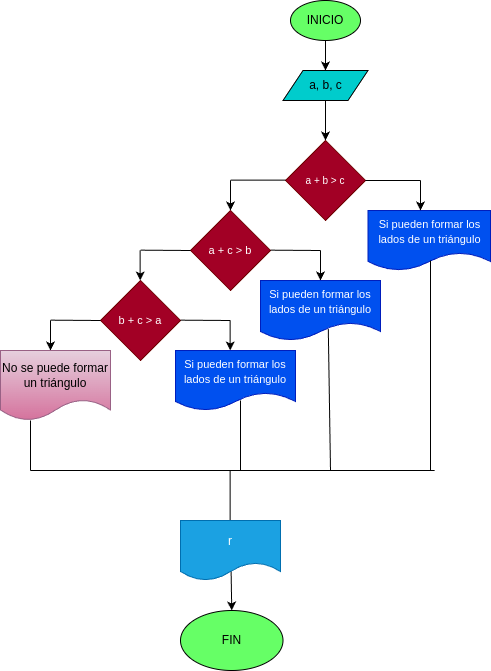

The diagram above was exported from draw.io. Its source (the exported page's mxGraphModel, read from the mxfile embedded in the PNG):
<mxGraphModel dx="1426" dy="461" grid="1" gridSize="10" guides="1" tooltips="1" connect="1" arrows="1" fold="1" page="1" pageScale="1" pageWidth="850" pageHeight="1100" math="0" shadow="0">
  <root>
    <mxCell id="0" />
    <mxCell id="1" parent="0" />
    <mxCell id="4" value="" style="edgeStyle=none;html=1;" parent="1" source="2" target="3" edge="1">
      <mxGeometry relative="1" as="geometry" />
    </mxCell>
    <mxCell id="2" value="&lt;font color=&quot;#000000&quot;&gt;INICIO&lt;/font&gt;" style="ellipse;whiteSpace=wrap;html=1;fillColor=#66FF66;" parent="1" vertex="1">
      <mxGeometry x="220" y="10" width="70" height="40" as="geometry" />
    </mxCell>
    <mxCell id="6" value="" style="edgeStyle=none;html=1;" parent="1" source="3" edge="1">
      <mxGeometry relative="1" as="geometry">
        <mxPoint x="255" y="150.00000000000006" as="targetPoint" />
      </mxGeometry>
    </mxCell>
    <mxCell id="3" value="a, b, c" style="shape=parallelogram;perimeter=parallelogramPerimeter;whiteSpace=wrap;html=1;fixedSize=1;fillColor=#00CCCC;" parent="1" vertex="1">
      <mxGeometry x="212.5" y="80" width="85" height="30" as="geometry" />
    </mxCell>
    <mxCell id="7" value="&lt;font style=&quot;font-size: 11px;&quot;&gt;S&lt;font style=&quot;font-size: 11px;&quot;&gt;i pueden formar los lados de un triángulo&lt;/font&gt;&lt;/font&gt;" style="shape=document;whiteSpace=wrap;html=1;boundedLbl=1;fillColor=#0050ef;strokeColor=#001DBC;fontColor=#ffffff;" parent="1" vertex="1">
      <mxGeometry x="297.5" y="220" width="122.5" height="60" as="geometry" />
    </mxCell>
    <mxCell id="9" value="&lt;font color=&quot;#000000&quot;&gt;FIN&lt;/font&gt;" style="ellipse;whiteSpace=wrap;html=1;fillColor=#66FF66;" parent="1" vertex="1">
      <mxGeometry x="110" y="620" width="102.5" height="60" as="geometry" />
    </mxCell>
    <mxCell id="11" value="&lt;font style=&quot;font-size: 10px;&quot;&gt;&lt;span class=&quot;base&quot;&gt;&lt;span class=&quot;mord mathnormal&quot;&gt;a&amp;nbsp;&lt;/span&gt;&lt;span class=&quot;mbin&quot;&gt;+&amp;nbsp;&lt;/span&gt;&lt;/span&gt;&lt;span class=&quot;base&quot;&gt;&lt;span class=&quot;mord mathnormal&quot;&gt;b&amp;nbsp;&lt;/span&gt;&lt;span class=&quot;mspace&quot;&gt;&lt;/span&gt;&lt;span class=&quot;mrel&quot;&gt;&amp;gt;&amp;nbsp;&lt;/span&gt;&lt;span class=&quot;mspace&quot;&gt;&lt;/span&gt;&lt;/span&gt;&lt;span class=&quot;base&quot;&gt;&lt;span class=&quot;strut&quot;&gt;&lt;/span&gt;&lt;span class=&quot;mord mathnormal&quot;&gt;c&lt;/span&gt;&lt;/span&gt;&lt;/font&gt;" style="rhombus;whiteSpace=wrap;html=1;fontSize=11;fontColor=#ffffff;fillColor=#a20025;strokeColor=#6F0000;" parent="1" vertex="1">
      <mxGeometry x="215" y="150" width="80" height="80" as="geometry" />
    </mxCell>
    <mxCell id="13" value="" style="endArrow=none;html=1;fontSize=10;fontColor=#000000;" parent="1" edge="1">
      <mxGeometry width="50" height="50" relative="1" as="geometry">
        <mxPoint x="295" y="190" as="sourcePoint" />
        <mxPoint x="350" y="190" as="targetPoint" />
      </mxGeometry>
    </mxCell>
    <mxCell id="15" value="" style="edgeStyle=none;html=1;" parent="1" edge="1">
      <mxGeometry relative="1" as="geometry">
        <mxPoint x="350" y="190.00000000000006" as="sourcePoint" />
        <mxPoint x="350" y="220" as="targetPoint" />
      </mxGeometry>
    </mxCell>
    <mxCell id="17" value="" style="endArrow=none;html=1;fontSize=10;fontColor=#000000;" parent="1" edge="1">
      <mxGeometry width="50" height="50" relative="1" as="geometry">
        <mxPoint x="160" y="189.66000000000005" as="sourcePoint" />
        <mxPoint x="214.9999999999999" y="189.66000000000005" as="targetPoint" />
      </mxGeometry>
    </mxCell>
    <mxCell id="18" value="" style="edgeStyle=none;html=1;" parent="1" edge="1">
      <mxGeometry relative="1" as="geometry">
        <mxPoint x="159.9999999999999" y="190.00000000000006" as="sourcePoint" />
        <mxPoint x="159.9999999999999" y="220" as="targetPoint" />
      </mxGeometry>
    </mxCell>
    <mxCell id="20" value="&lt;span class=&quot;base&quot;&gt;&lt;span class=&quot;mord mathnormal&quot;&gt;a&amp;nbsp;&lt;/span&gt;&lt;span class=&quot;mspace&quot;&gt;&lt;/span&gt;&lt;span class=&quot;mbin&quot;&gt;+&amp;nbsp;&lt;/span&gt;&lt;span class=&quot;mspace&quot;&gt;&lt;/span&gt;&lt;/span&gt;&lt;span class=&quot;base&quot;&gt;&lt;span class=&quot;strut&quot;&gt;&lt;/span&gt;&lt;span class=&quot;mord mathnormal&quot;&gt;c&amp;nbsp;&lt;/span&gt;&lt;span class=&quot;mspace&quot;&gt;&lt;/span&gt;&lt;span class=&quot;mrel&quot;&gt;&amp;gt;&amp;nbsp;&lt;/span&gt;&lt;span class=&quot;mspace&quot;&gt;&lt;/span&gt;&lt;/span&gt;&lt;span class=&quot;base&quot;&gt;&lt;span class=&quot;strut&quot;&gt;&lt;/span&gt;&lt;span class=&quot;mord mathnormal&quot;&gt;b&lt;/span&gt;&lt;/span&gt;" style="rhombus;whiteSpace=wrap;html=1;fontSize=11;fontColor=#ffffff;fillColor=#a20025;strokeColor=#6F0000;" parent="1" vertex="1">
      <mxGeometry x="120" y="220" width="80" height="80" as="geometry" />
    </mxCell>
    <mxCell id="21" value="" style="endArrow=none;html=1;fontSize=10;fontColor=#000000;" parent="1" edge="1">
      <mxGeometry width="50" height="50" relative="1" as="geometry">
        <mxPoint x="200" y="259.6600000000001" as="sourcePoint" />
        <mxPoint x="250" y="260" as="targetPoint" />
      </mxGeometry>
    </mxCell>
    <mxCell id="22" value="" style="edgeStyle=none;html=1;" parent="1" edge="1">
      <mxGeometry relative="1" as="geometry">
        <mxPoint x="249.9999999999999" y="260.00000000000006" as="sourcePoint" />
        <mxPoint x="249.9999999999999" y="290" as="targetPoint" />
      </mxGeometry>
    </mxCell>
    <mxCell id="23" value="&lt;font style=&quot;font-size: 11px;&quot;&gt;S&lt;font style=&quot;font-size: 11px;&quot;&gt;i pueden formar los lados de un triángulo&lt;/font&gt;&lt;/font&gt;" style="shape=document;whiteSpace=wrap;html=1;boundedLbl=1;fillColor=#0050ef;strokeColor=#001DBC;fontColor=#ffffff;" parent="1" vertex="1">
      <mxGeometry x="190" y="290" width="120" height="60" as="geometry" />
    </mxCell>
    <mxCell id="24" value="" style="endArrow=none;html=1;fontSize=10;fontColor=#000000;" parent="1" edge="1">
      <mxGeometry width="50" height="50" relative="1" as="geometry">
        <mxPoint x="70" y="259.6600000000001" as="sourcePoint" />
        <mxPoint x="120" y="260" as="targetPoint" />
      </mxGeometry>
    </mxCell>
    <mxCell id="25" value="&lt;span class=&quot;base&quot;&gt;&lt;span class=&quot;mord mathnormal&quot;&gt;b&amp;nbsp;&lt;/span&gt;&lt;span class=&quot;mspace&quot;&gt;&lt;/span&gt;&lt;span class=&quot;mbin&quot;&gt;+&amp;nbsp;&lt;/span&gt;&lt;span class=&quot;mspace&quot;&gt;&lt;/span&gt;&lt;/span&gt;&lt;span class=&quot;base&quot;&gt;&lt;span class=&quot;strut&quot;&gt;&lt;/span&gt;&lt;span class=&quot;mord mathnormal&quot;&gt;c&amp;nbsp;&lt;/span&gt;&lt;span class=&quot;mspace&quot;&gt;&lt;/span&gt;&lt;span class=&quot;mrel&quot;&gt;&amp;gt;&amp;nbsp;&lt;/span&gt;&lt;span class=&quot;mspace&quot;&gt;&lt;/span&gt;&lt;/span&gt;&lt;span class=&quot;base&quot;&gt;&lt;span class=&quot;strut&quot;&gt;&lt;/span&gt;&lt;span class=&quot;mord mathnormal&quot;&gt;a&lt;/span&gt;&lt;/span&gt;" style="rhombus;whiteSpace=wrap;html=1;fontSize=11;fontColor=#ffffff;fillColor=#a20025;strokeColor=#6F0000;" parent="1" vertex="1">
      <mxGeometry x="30" y="290" width="80" height="80" as="geometry" />
    </mxCell>
    <mxCell id="26" value="" style="edgeStyle=none;html=1;" parent="1" edge="1">
      <mxGeometry relative="1" as="geometry">
        <mxPoint x="69.65999999999988" y="260" as="sourcePoint" />
        <mxPoint x="69.65999999999988" y="290" as="targetPoint" />
      </mxGeometry>
    </mxCell>
    <mxCell id="27" value="" style="endArrow=none;html=1;fontSize=10;fontColor=#000000;" parent="1" edge="1">
      <mxGeometry width="50" height="50" relative="1" as="geometry">
        <mxPoint x="110" y="329.6600000000001" as="sourcePoint" />
        <mxPoint x="160" y="330" as="targetPoint" />
      </mxGeometry>
    </mxCell>
    <mxCell id="28" value="" style="edgeStyle=none;html=1;" parent="1" edge="1">
      <mxGeometry relative="1" as="geometry">
        <mxPoint x="159.66" y="330" as="sourcePoint" />
        <mxPoint x="159.66" y="360" as="targetPoint" />
      </mxGeometry>
    </mxCell>
    <mxCell id="29" value="&lt;font style=&quot;font-size: 11px;&quot;&gt;S&lt;font style=&quot;font-size: 11px;&quot;&gt;i pueden formar los lados de un triángulo&lt;/font&gt;&lt;/font&gt;" style="shape=document;whiteSpace=wrap;html=1;boundedLbl=1;fillColor=#0050ef;strokeColor=#001DBC;fontColor=#ffffff;" parent="1" vertex="1">
      <mxGeometry x="105" y="360" width="120" height="60" as="geometry" />
    </mxCell>
    <mxCell id="30" value="" style="endArrow=none;html=1;fontSize=10;fontColor=#000000;" parent="1" edge="1">
      <mxGeometry width="50" height="50" relative="1" as="geometry">
        <mxPoint x="-20" y="329.6600000000001" as="sourcePoint" />
        <mxPoint x="30" y="330" as="targetPoint" />
      </mxGeometry>
    </mxCell>
    <mxCell id="31" value="" style="edgeStyle=none;html=1;" parent="1" edge="1">
      <mxGeometry relative="1" as="geometry">
        <mxPoint x="-20.000000000000142" y="330" as="sourcePoint" />
        <mxPoint x="-20.000000000000142" y="360" as="targetPoint" />
      </mxGeometry>
    </mxCell>
    <mxCell id="32" value="No se puede formar un triángulo" style="shape=document;whiteSpace=wrap;html=1;boundedLbl=1;fontSize=12;fillColor=#e6d0de;gradientColor=#d5739d;strokeColor=#996185;fontColor=#000000;" parent="1" vertex="1">
      <mxGeometry x="-70" y="360" width="110" height="70" as="geometry" />
    </mxCell>
    <mxCell id="33" value="" style="endArrow=none;html=1;fontSize=12;fontColor=#000000;" parent="1" edge="1">
      <mxGeometry width="50" height="50" relative="1" as="geometry">
        <mxPoint x="-40" y="480" as="sourcePoint" />
        <mxPoint x="-40" y="430" as="targetPoint" />
      </mxGeometry>
    </mxCell>
    <mxCell id="34" value="" style="endArrow=none;html=1;fontSize=12;fontColor=#000000;" parent="1" edge="1">
      <mxGeometry width="50" height="50" relative="1" as="geometry">
        <mxPoint x="170" y="480" as="sourcePoint" />
        <mxPoint x="170" y="410" as="targetPoint" />
      </mxGeometry>
    </mxCell>
    <mxCell id="35" value="" style="endArrow=none;html=1;fontSize=12;fontColor=#000000;entryX=0.565;entryY=0.809;entryDx=0;entryDy=0;entryPerimeter=0;" parent="1" target="23" edge="1">
      <mxGeometry width="50" height="50" relative="1" as="geometry">
        <mxPoint x="260" y="480" as="sourcePoint" />
        <mxPoint x="260" y="410" as="targetPoint" />
      </mxGeometry>
    </mxCell>
    <mxCell id="36" value="" style="endArrow=none;html=1;fontSize=12;fontColor=#000000;entryX=0.565;entryY=0.809;entryDx=0;entryDy=0;entryPerimeter=0;" parent="1" edge="1">
      <mxGeometry width="50" height="50" relative="1" as="geometry">
        <mxPoint x="360" y="480" as="sourcePoint" />
        <mxPoint x="360.00000000000017" y="270.00000000000006" as="targetPoint" />
      </mxGeometry>
    </mxCell>
    <mxCell id="37" value="" style="endArrow=none;html=1;fontSize=12;fontColor=#000000;" parent="1" edge="1">
      <mxGeometry width="50" height="50" relative="1" as="geometry">
        <mxPoint x="-40" y="480" as="sourcePoint" />
        <mxPoint x="364.13793103448273" y="480" as="targetPoint" />
      </mxGeometry>
    </mxCell>
    <mxCell id="39" value="" style="endArrow=none;html=1;fontSize=12;fontColor=#000000;" parent="1" edge="1">
      <mxGeometry width="50" height="50" relative="1" as="geometry">
        <mxPoint x="159.66" y="530" as="sourcePoint" />
        <mxPoint x="159.66" y="480" as="targetPoint" />
      </mxGeometry>
    </mxCell>
    <mxCell id="41" value="" style="edgeStyle=none;html=1;fontSize=12;fontColor=#000000;exitX=0.506;exitY=0.844;exitDx=0;exitDy=0;exitPerimeter=0;" parent="1" source="40" target="9" edge="1">
      <mxGeometry relative="1" as="geometry" />
    </mxCell>
    <mxCell id="40" value="r" style="shape=document;whiteSpace=wrap;html=1;boundedLbl=1;fontSize=12;fillColor=#1ba1e2;strokeColor=#006EAF;fontColor=#ffffff;" parent="1" vertex="1">
      <mxGeometry x="110" y="530" width="100" height="60" as="geometry" />
    </mxCell>
  </root>
</mxGraphModel>